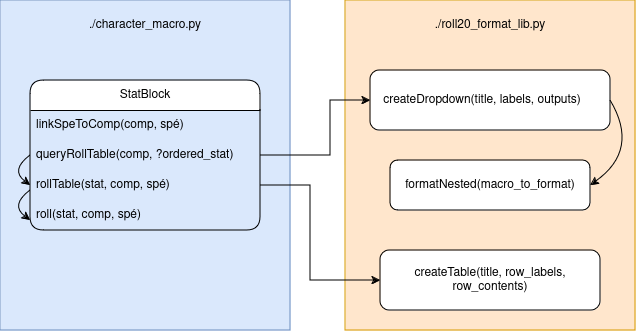

The diagram above was exported from draw.io. Its source (the exported page's mxGraphModel, read from the mxfile embedded in the PNG):
<mxGraphModel dx="989" dy="561" grid="1" gridSize="10" guides="1" tooltips="1" connect="1" arrows="1" fold="1" page="1" pageScale="1" pageWidth="850" pageHeight="1100" math="0" shadow="0">
  <root>
    <mxCell id="0" />
    <mxCell id="1" parent="0" />
    <mxCell id="ZjppUM-wQnA8WPwxTrW4-21" value="" style="rounded=0;whiteSpace=wrap;html=1;fillColor=#ffe6cc;strokeColor=#d79b00;" parent="1" vertex="1">
      <mxGeometry x="475" y="250" width="290" height="330" as="geometry" />
    </mxCell>
    <mxCell id="ZjppUM-wQnA8WPwxTrW4-20" value="" style="rounded=0;whiteSpace=wrap;html=1;fillColor=#dae8fc;strokeColor=#6c8ebf;" parent="1" vertex="1">
      <mxGeometry x="130" y="250" width="290" height="330" as="geometry" />
    </mxCell>
    <mxCell id="ZjppUM-wQnA8WPwxTrW4-3" value="StatBlock" style="swimlane;fontStyle=0;childLayout=stackLayout;horizontal=1;startSize=30;horizontalStack=0;resizeParent=1;resizeParentMax=0;resizeLast=0;collapsible=1;marginBottom=0;whiteSpace=wrap;html=1;rounded=1;" parent="1" vertex="1">
      <mxGeometry x="160" y="330" width="230" height="150" as="geometry" />
    </mxCell>
    <mxCell id="ZjppUM-wQnA8WPwxTrW4-5" value="linkSpeToComp(comp, spé)" style="text;align=left;verticalAlign=middle;spacingLeft=4;spacingRight=4;overflow=hidden;points=[[0,0.5],[1,0.5]];portConstraint=eastwest;rotatable=0;whiteSpace=wrap;html=1;" parent="ZjppUM-wQnA8WPwxTrW4-3" vertex="1">
      <mxGeometry y="30" width="230" height="30" as="geometry" />
    </mxCell>
    <mxCell id="ZjppUM-wQnA8WPwxTrW4-11" value="queryRollTable(comp, ?ordered_stat)" style="text;align=left;verticalAlign=middle;spacingLeft=4;spacingRight=4;overflow=hidden;points=[[0,0.5],[1,0.5]];portConstraint=eastwest;rotatable=0;whiteSpace=wrap;html=1;" parent="ZjppUM-wQnA8WPwxTrW4-3" vertex="1">
      <mxGeometry y="60" width="230" height="30" as="geometry" />
    </mxCell>
    <mxCell id="ZjppUM-wQnA8WPwxTrW4-6" value="rollTable(stat, comp, spé)" style="text;align=left;verticalAlign=middle;spacingLeft=4;spacingRight=4;overflow=hidden;points=[[0,0.5],[1,0.5]];portConstraint=eastwest;rotatable=0;whiteSpace=wrap;html=1;" parent="ZjppUM-wQnA8WPwxTrW4-3" vertex="1">
      <mxGeometry y="90" width="230" height="30" as="geometry" />
    </mxCell>
    <mxCell id="ZjppUM-wQnA8WPwxTrW4-4" value="roll(stat, comp, spé)" style="text;align=left;verticalAlign=middle;spacingLeft=4;spacingRight=4;overflow=hidden;points=[[0,0.5],[1,0.5]];portConstraint=eastwest;rotatable=0;whiteSpace=wrap;html=1;" parent="ZjppUM-wQnA8WPwxTrW4-3" vertex="1">
      <mxGeometry y="120" width="230" height="30" as="geometry" />
    </mxCell>
    <mxCell id="ZjppUM-wQnA8WPwxTrW4-30" value="" style="curved=1;endArrow=classic;html=1;rounded=0;exitX=0;exitY=0.5;exitDx=0;exitDy=0;entryX=0;entryY=0.5;entryDx=0;entryDy=0;" parent="ZjppUM-wQnA8WPwxTrW4-3" source="ZjppUM-wQnA8WPwxTrW4-11" target="ZjppUM-wQnA8WPwxTrW4-6" edge="1">
      <mxGeometry width="50" height="50" relative="1" as="geometry">
        <mxPoint x="-55" y="32.5" as="sourcePoint" />
        <mxPoint x="-90" y="117.5" as="targetPoint" />
        <Array as="points">
          <mxPoint x="-20" y="90" />
        </Array>
      </mxGeometry>
    </mxCell>
    <mxCell id="ZjppUM-wQnA8WPwxTrW4-14" value="createTable(title, row_labels, row_contents)" style="rounded=1;whiteSpace=wrap;html=1;" parent="1" vertex="1">
      <mxGeometry x="510" y="500" width="220" height="60" as="geometry" />
    </mxCell>
    <mxCell id="ZjppUM-wQnA8WPwxTrW4-16" value="createDropdown(title, labels, outputs)&lt;span style=&quot;white-space: pre;&quot;&gt;&#09;&lt;/span&gt;" style="rounded=1;whiteSpace=wrap;html=1;" parent="1" vertex="1">
      <mxGeometry x="500" y="320" width="240" height="60" as="geometry" />
    </mxCell>
    <mxCell id="ZjppUM-wQnA8WPwxTrW4-17" value="formatNested(macro_to_format)" style="rounded=1;whiteSpace=wrap;html=1;" parent="1" vertex="1">
      <mxGeometry x="520" y="410" width="200" height="50" as="geometry" />
    </mxCell>
    <mxCell id="ZjppUM-wQnA8WPwxTrW4-19" style="edgeStyle=orthogonalEdgeStyle;rounded=0;orthogonalLoop=1;jettySize=auto;html=1;exitX=1;exitY=0.5;exitDx=0;exitDy=0;entryX=0;entryY=0.5;entryDx=0;entryDy=0;" parent="1" source="ZjppUM-wQnA8WPwxTrW4-6" target="ZjppUM-wQnA8WPwxTrW4-14" edge="1">
      <mxGeometry relative="1" as="geometry">
        <Array as="points">
          <mxPoint x="440" y="435" />
          <mxPoint x="440" y="530" />
        </Array>
      </mxGeometry>
    </mxCell>
    <mxCell id="ZjppUM-wQnA8WPwxTrW4-22" value="./roll20_format_lib.py" style="text;html=1;align=center;verticalAlign=middle;whiteSpace=wrap;rounded=0;" parent="1" vertex="1">
      <mxGeometry x="540" y="260" width="160" height="30" as="geometry" />
    </mxCell>
    <mxCell id="ZjppUM-wQnA8WPwxTrW4-23" value="./character_macro.py" style="text;html=1;align=center;verticalAlign=middle;whiteSpace=wrap;rounded=0;" parent="1" vertex="1">
      <mxGeometry x="195" y="260" width="160" height="30" as="geometry" />
    </mxCell>
    <mxCell id="ZjppUM-wQnA8WPwxTrW4-27" style="edgeStyle=orthogonalEdgeStyle;rounded=0;orthogonalLoop=1;jettySize=auto;html=1;exitX=1;exitY=0.5;exitDx=0;exitDy=0;entryX=0;entryY=0.5;entryDx=0;entryDy=0;" parent="1" source="ZjppUM-wQnA8WPwxTrW4-11" target="ZjppUM-wQnA8WPwxTrW4-16" edge="1">
      <mxGeometry relative="1" as="geometry">
        <Array as="points">
          <mxPoint x="460" y="405" />
          <mxPoint x="460" y="350" />
        </Array>
      </mxGeometry>
    </mxCell>
    <mxCell id="ZjppUM-wQnA8WPwxTrW4-29" value="" style="curved=1;endArrow=classic;html=1;rounded=0;exitX=1;exitY=0.5;exitDx=0;exitDy=0;entryX=1;entryY=0.5;entryDx=0;entryDy=0;" parent="1" source="ZjppUM-wQnA8WPwxTrW4-16" target="ZjppUM-wQnA8WPwxTrW4-17" edge="1">
      <mxGeometry width="50" height="50" relative="1" as="geometry">
        <mxPoint x="810" y="400" as="sourcePoint" />
        <mxPoint x="860" y="350" as="targetPoint" />
        <Array as="points">
          <mxPoint x="770" y="400" />
        </Array>
      </mxGeometry>
    </mxCell>
    <mxCell id="ZjppUM-wQnA8WPwxTrW4-31" value="" style="curved=1;endArrow=classic;html=1;rounded=0;exitX=0;exitY=0.5;exitDx=0;exitDy=0;entryX=0;entryY=0.5;entryDx=0;entryDy=0;" parent="1" edge="1">
      <mxGeometry width="50" height="50" relative="1" as="geometry">
        <mxPoint x="160" y="440" as="sourcePoint" />
        <mxPoint x="160" y="470" as="targetPoint" />
        <Array as="points">
          <mxPoint x="140" y="455" />
        </Array>
      </mxGeometry>
    </mxCell>
  </root>
</mxGraphModel>